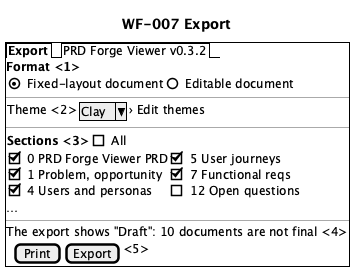

The diagram above was rendered by PlantUML. Its source (embedded in the PNG):
@startsalt
title WF-007 Export
{+
  {/ <b>Export</b> | PRD Forge Viewer v0.3.2 }
  <b>Format <1>
  { (X) Fixed-layout document | () Editable document }
  --
  { Theme <2> | ^Clay^ | › Edit themes }
  --
  { <b>Sections <3> | [] All }
  {
    [X] 0 PRD Forge Viewer PRD | [X] 5 User journeys
    [X] 1 Problem, opportunity | [X] 7 Functional reqs
    [X] 4 Users and personas | [] 12 Open questions
  }
  …
  --
  The export shows "Draft": 10 documents are not final <4>
  { . | [Print] | [Export] | <5> }
}
@endsalt